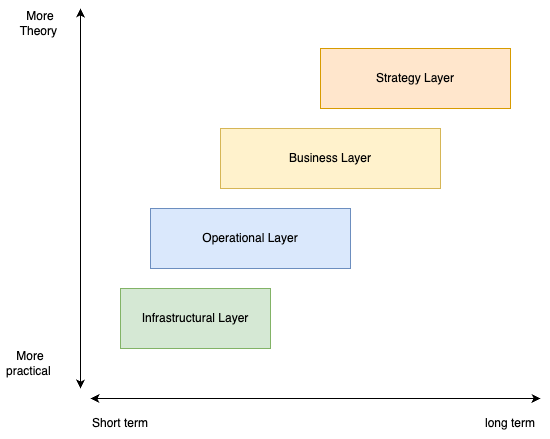

The diagram above was exported from draw.io. Its source (the exported page's mxGraphModel, read from the mxfile embedded in the PNG):
<mxGraphModel dx="3072" dy="985" grid="1" gridSize="10" guides="1" tooltips="1" connect="1" arrows="1" fold="1" page="1" pageScale="1" pageWidth="850" pageHeight="1100" math="0" shadow="0">
  <root>
    <mxCell id="0" />
    <mxCell id="1" parent="0" />
    <mxCell id="2" value="Layer_Scopes" style="whiteSpace=wrap;strokeWidth=2;verticalAlign=top;movable=1;resizable=1;rotatable=1;deletable=1;editable=1;locked=0;connectable=1;" parent="1" vertex="1">
      <mxGeometry x="100" y="100" width="620" height="600" as="geometry" />
    </mxCell>
    <mxCell id="9nzk0diFZ1JzNO4cYexb-9" value="Strategy Layer" style="rounded=0;whiteSpace=wrap;html=1;fillColor=#ffe6cc;strokeColor=#d79b00;" vertex="1" parent="2">
      <mxGeometry x="400" y="200" width="190" height="60" as="geometry" />
    </mxCell>
    <mxCell id="9nzk0diFZ1JzNO4cYexb-10" value="Business Layer" style="rounded=0;whiteSpace=wrap;html=1;fillColor=#fff2cc;strokeColor=#d6b656;" vertex="1" parent="2">
      <mxGeometry x="300" y="280" width="220" height="60" as="geometry" />
    </mxCell>
    <mxCell id="9nzk0diFZ1JzNO4cYexb-12" value="Infrastructural Layer" style="rounded=0;whiteSpace=wrap;html=1;fillColor=#d5e8d4;strokeColor=#82b366;" vertex="1" parent="2">
      <mxGeometry x="200" y="440" width="150" height="60" as="geometry" />
    </mxCell>
    <mxCell id="9nzk0diFZ1JzNO4cYexb-13" value="" style="endArrow=classic;startArrow=classic;html=1;rounded=0;" edge="1" parent="2">
      <mxGeometry width="50" height="50" relative="1" as="geometry">
        <mxPoint x="160" y="540" as="sourcePoint" />
        <mxPoint x="160" y="160" as="targetPoint" />
      </mxGeometry>
    </mxCell>
    <mxCell id="9nzk0diFZ1JzNO4cYexb-14" value="" style="endArrow=classic;startArrow=classic;html=1;rounded=0;" edge="1" parent="2">
      <mxGeometry width="50" height="50" relative="1" as="geometry">
        <mxPoint x="170" y="550" as="sourcePoint" />
        <mxPoint x="620" y="550" as="targetPoint" />
      </mxGeometry>
    </mxCell>
    <mxCell id="9nzk0diFZ1JzNO4cYexb-15" value="More Theory&amp;nbsp;" style="text;html=1;align=center;verticalAlign=middle;whiteSpace=wrap;rounded=0;" vertex="1" parent="2">
      <mxGeometry x="90" y="160" width="60" height="30" as="geometry" />
    </mxCell>
    <mxCell id="9nzk0diFZ1JzNO4cYexb-16" value="More practical&amp;nbsp;" style="text;html=1;align=center;verticalAlign=middle;whiteSpace=wrap;rounded=0;" vertex="1" parent="2">
      <mxGeometry x="80" y="500" width="60" height="30" as="geometry" />
    </mxCell>
    <mxCell id="9nzk0diFZ1JzNO4cYexb-17" value="Short term" style="text;html=1;align=center;verticalAlign=middle;whiteSpace=wrap;rounded=0;" vertex="1" parent="2">
      <mxGeometry x="170" y="560" width="60" height="30" as="geometry" />
    </mxCell>
    <mxCell id="9nzk0diFZ1JzNO4cYexb-18" value="long term" style="text;html=1;align=center;verticalAlign=middle;whiteSpace=wrap;rounded=0;" vertex="1" parent="2">
      <mxGeometry x="560" y="560" width="60" height="30" as="geometry" />
    </mxCell>
    <mxCell id="9nzk0diFZ1JzNO4cYexb-11" value="Operational Layer" style="rounded=0;whiteSpace=wrap;html=1;fillColor=#dae8fc;strokeColor=#6c8ebf;" vertex="1" parent="2">
      <mxGeometry x="230" y="360" width="200" height="60" as="geometry" />
    </mxCell>
  </root>
</mxGraphModel>